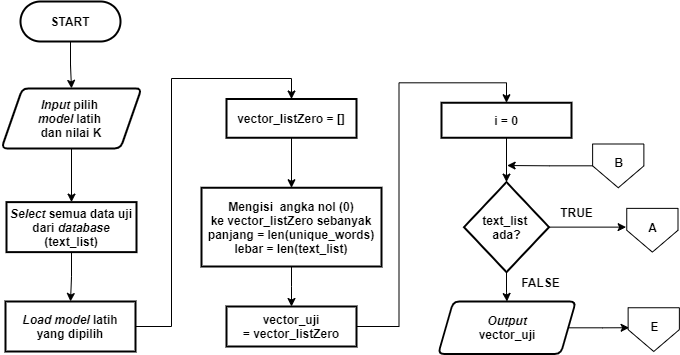

The diagram above was exported from draw.io. Its source (the exported page's mxGraphModel, read from the mxfile embedded in the PNG):
<mxGraphModel dx="1447" dy="803" grid="1" gridSize="10" guides="1" tooltips="1" connect="1" arrows="1" fold="1" page="1" pageScale="1" pageWidth="827" pageHeight="1169" math="0" shadow="0">
  <root>
    <mxCell id="0" />
    <mxCell id="1" parent="0" />
    <mxCell id="b_2xHL0PTM65hNa142UU-11" value="" style="verticalLabelPosition=bottom;verticalAlign=top;html=1;shape=offPageConnector;rounded=0;size=0.5;" vertex="1" parent="1">
      <mxGeometry x="676.62" y="336.26" width="51.25" height="43.74" as="geometry" />
    </mxCell>
    <mxCell id="WYIh3cjWUv-BT1vWxKij-4" style="edgeStyle=orthogonalEdgeStyle;rounded=0;orthogonalLoop=1;jettySize=auto;html=1;entryX=0.5;entryY=0;entryDx=0;entryDy=0;" parent="1" source="WYIh3cjWUv-BT1vWxKij-2" target="WYIh3cjWUv-BT1vWxKij-3" edge="1">
      <mxGeometry relative="1" as="geometry" />
    </mxCell>
    <mxCell id="WYIh3cjWUv-BT1vWxKij-2" value="&lt;b&gt;START&lt;/b&gt;" style="rounded=1;whiteSpace=wrap;html=1;absoluteArcSize=1;arcSize=55;strokeWidth=2;" parent="1" vertex="1">
      <mxGeometry x="69" y="30" width="100" height="40" as="geometry" />
    </mxCell>
    <mxCell id="WYIh3cjWUv-BT1vWxKij-6" style="edgeStyle=orthogonalEdgeStyle;rounded=0;orthogonalLoop=1;jettySize=auto;html=1;entryX=0.5;entryY=0;entryDx=0;entryDy=0;" parent="1" source="WYIh3cjWUv-BT1vWxKij-3" target="WYIh3cjWUv-BT1vWxKij-5" edge="1">
      <mxGeometry relative="1" as="geometry" />
    </mxCell>
    <mxCell id="WYIh3cjWUv-BT1vWxKij-3" value="&lt;b&gt;&lt;i&gt;Input &lt;/i&gt;pilih &lt;br&gt;&lt;i&gt;model&lt;/i&gt;&amp;nbsp;latih &lt;br&gt;dan nilai K&lt;/b&gt;" style="shape=parallelogram;html=1;strokeWidth=2;perimeter=parallelogramPerimeter;whiteSpace=wrap;rounded=1;arcSize=12;size=0.15000000000000002;" parent="1" vertex="1">
      <mxGeometry x="50" y="116.88" width="140" height="60" as="geometry" />
    </mxCell>
    <mxCell id="WYIh3cjWUv-BT1vWxKij-8" style="edgeStyle=orthogonalEdgeStyle;rounded=0;orthogonalLoop=1;jettySize=auto;html=1;entryX=0.5;entryY=0;entryDx=0;entryDy=0;" parent="1" source="WYIh3cjWUv-BT1vWxKij-5" target="WYIh3cjWUv-BT1vWxKij-7" edge="1">
      <mxGeometry relative="1" as="geometry" />
    </mxCell>
    <mxCell id="WYIh3cjWUv-BT1vWxKij-5" value="&lt;i&gt;Select &lt;/i&gt;semua data uji dari &lt;i&gt;database&lt;/i&gt;&lt;br&gt;(text_list)" style="rounded=1;whiteSpace=wrap;html=1;absoluteArcSize=1;arcSize=0;strokeWidth=2;fontStyle=1" parent="1" vertex="1">
      <mxGeometry x="55" y="230.63" width="130" height="50" as="geometry" />
    </mxCell>
    <mxCell id="WYIh3cjWUv-BT1vWxKij-120" style="edgeStyle=orthogonalEdgeStyle;rounded=0;orthogonalLoop=1;jettySize=auto;html=1;entryX=0.5;entryY=0;entryDx=0;entryDy=0;" parent="1" source="WYIh3cjWUv-BT1vWxKij-7" target="WYIh3cjWUv-BT1vWxKij-115" edge="1">
      <mxGeometry relative="1" as="geometry">
        <Array as="points">
          <mxPoint x="220" y="355" />
          <mxPoint x="220" y="107" />
          <mxPoint x="340" y="107" />
        </Array>
      </mxGeometry>
    </mxCell>
    <mxCell id="WYIh3cjWUv-BT1vWxKij-7" value="&lt;i&gt;Load&lt;/i&gt;&amp;nbsp;&lt;i&gt;model&lt;/i&gt;&amp;nbsp;latih&lt;br&gt;yang dipilih" style="rounded=1;whiteSpace=wrap;html=1;absoluteArcSize=1;arcSize=0;strokeWidth=2;fontStyle=1" parent="1" vertex="1">
      <mxGeometry x="54" y="330" width="130" height="50" as="geometry" />
    </mxCell>
    <mxCell id="WYIh3cjWUv-BT1vWxKij-128" style="edgeStyle=orthogonalEdgeStyle;rounded=0;orthogonalLoop=1;jettySize=auto;html=1;entryX=0.5;entryY=0;entryDx=0;entryDy=0;" parent="1" source="WYIh3cjWUv-BT1vWxKij-43" target="WYIh3cjWUv-BT1vWxKij-77" edge="1">
      <mxGeometry relative="1" as="geometry" />
    </mxCell>
    <mxCell id="WYIh3cjWUv-BT1vWxKij-43" value="&lt;span style=&quot;font-weight: 700&quot;&gt;vector_uji&lt;br&gt;&lt;/span&gt;&lt;span style=&quot;font-size: 12px&quot;&gt;&lt;b&gt;=&amp;nbsp;&lt;/b&gt;&lt;/span&gt;&lt;b&gt;vector_listZero&lt;/b&gt;" style="rounded=1;whiteSpace=wrap;html=1;absoluteArcSize=1;arcSize=0;strokeWidth=2;" parent="1" vertex="1">
      <mxGeometry x="275" y="335.01" width="130" height="39.99" as="geometry" />
    </mxCell>
    <mxCell id="WYIh3cjWUv-BT1vWxKij-44" style="edgeStyle=orthogonalEdgeStyle;rounded=0;orthogonalLoop=1;jettySize=auto;html=1;entryX=0.5;entryY=0;entryDx=0;entryDy=0;" parent="1" source="WYIh3cjWUv-BT1vWxKij-46" target="WYIh3cjWUv-BT1vWxKij-84" edge="1">
      <mxGeometry relative="1" as="geometry" />
    </mxCell>
    <mxCell id="WYIh3cjWUv-BT1vWxKij-45" style="edgeStyle=orthogonalEdgeStyle;rounded=0;orthogonalLoop=1;jettySize=auto;html=1;entryX=0;entryY=0.5;entryDx=0;entryDy=0;entryPerimeter=0;" parent="1" source="WYIh3cjWUv-BT1vWxKij-46" edge="1">
      <mxGeometry relative="1" as="geometry">
        <mxPoint x="674.6199999999999" y="255.63" as="targetPoint" />
      </mxGeometry>
    </mxCell>
    <mxCell id="WYIh3cjWUv-BT1vWxKij-46" value="text_list &lt;br&gt;ada?" style="strokeWidth=2;html=1;shape=mxgraph.flowchart.decision;whiteSpace=wrap;fontStyle=1" parent="1" vertex="1">
      <mxGeometry x="512.5" y="210.63" width="85" height="90" as="geometry" />
    </mxCell>
    <mxCell id="WYIh3cjWUv-BT1vWxKij-126" style="edgeStyle=orthogonalEdgeStyle;rounded=0;orthogonalLoop=1;jettySize=auto;html=1;entryX=0.5;entryY=0;entryDx=0;entryDy=0;entryPerimeter=0;" parent="1" source="WYIh3cjWUv-BT1vWxKij-77" target="WYIh3cjWUv-BT1vWxKij-46" edge="1">
      <mxGeometry relative="1" as="geometry" />
    </mxCell>
    <mxCell id="WYIh3cjWUv-BT1vWxKij-77" value="&lt;span&gt;i = 0&lt;/span&gt;" style="rounded=1;whiteSpace=wrap;html=1;absoluteArcSize=1;arcSize=0;strokeWidth=2;fontStyle=1" parent="1" vertex="1">
      <mxGeometry x="490" y="131.26" width="130" height="35" as="geometry" />
    </mxCell>
    <mxCell id="WYIh3cjWUv-BT1vWxKij-80" value="TRUE" style="text;html=1;align=center;verticalAlign=middle;resizable=0;points=[];autosize=1;fontStyle=1" parent="1" vertex="1">
      <mxGeometry x="600" y="230.63" width="50" height="20" as="geometry" />
    </mxCell>
    <mxCell id="WYIh3cjWUv-BT1vWxKij-127" style="edgeStyle=orthogonalEdgeStyle;rounded=0;orthogonalLoop=1;jettySize=auto;html=1;entryX=0;entryY=0.5;entryDx=0;entryDy=0;entryPerimeter=0;" parent="1" source="WYIh3cjWUv-BT1vWxKij-84" edge="1">
      <mxGeometry relative="1" as="geometry">
        <mxPoint x="677.6199999999999" y="356.25" as="targetPoint" />
      </mxGeometry>
    </mxCell>
    <mxCell id="WYIh3cjWUv-BT1vWxKij-84" value="&lt;i&gt;Output&lt;/i&gt;&lt;br&gt;vector_uji" style="shape=parallelogram;html=1;strokeWidth=2;perimeter=parallelogramPerimeter;whiteSpace=wrap;rounded=1;arcSize=12;size=0.10909090909090909;fontStyle=1" parent="1" vertex="1">
      <mxGeometry x="486.75" y="330" width="137.5" height="52.5" as="geometry" />
    </mxCell>
    <mxCell id="WYIh3cjWUv-BT1vWxKij-95" value="FALSE" style="text;html=1;align=center;verticalAlign=middle;resizable=0;points=[];autosize=1;fontStyle=1" parent="1" vertex="1">
      <mxGeometry x="564.5" y="300.63" width="50" height="20" as="geometry" />
    </mxCell>
    <mxCell id="WYIh3cjWUv-BT1vWxKij-118" style="edgeStyle=orthogonalEdgeStyle;rounded=0;orthogonalLoop=1;jettySize=auto;html=1;entryX=0.5;entryY=0;entryDx=0;entryDy=0;" parent="1" source="WYIh3cjWUv-BT1vWxKij-113" target="WYIh3cjWUv-BT1vWxKij-43" edge="1">
      <mxGeometry relative="1" as="geometry" />
    </mxCell>
    <mxCell id="WYIh3cjWUv-BT1vWxKij-113" value="&lt;span&gt;Mengisi&amp;nbsp; angka nol (0) ke&amp;nbsp;&lt;/span&gt;vector_listZero&lt;span&gt;&amp;nbsp;sebanyak&lt;br&gt;panjang = len(&lt;/span&gt;&lt;span&gt;unique_words)&lt;br&gt;&lt;/span&gt;lebar = len(text_list)" style="rounded=1;whiteSpace=wrap;html=1;absoluteArcSize=1;arcSize=0;strokeWidth=2;fontStyle=1" parent="1" vertex="1">
      <mxGeometry x="250" y="216.26" width="180" height="78.75" as="geometry" />
    </mxCell>
    <mxCell id="WYIh3cjWUv-BT1vWxKij-114" style="edgeStyle=orthogonalEdgeStyle;rounded=0;orthogonalLoop=1;jettySize=auto;html=1;entryX=0.5;entryY=0;entryDx=0;entryDy=0;" parent="1" source="WYIh3cjWUv-BT1vWxKij-115" target="WYIh3cjWUv-BT1vWxKij-113" edge="1">
      <mxGeometry relative="1" as="geometry" />
    </mxCell>
    <mxCell id="WYIh3cjWUv-BT1vWxKij-115" value="&lt;span style=&quot;font-weight: 700&quot;&gt;vector_listZero = []&lt;/span&gt;" style="rounded=1;whiteSpace=wrap;html=1;absoluteArcSize=1;arcSize=0;strokeWidth=2;" parent="1" vertex="1">
      <mxGeometry x="275" y="127.50999999999999" width="130" height="38.75" as="geometry" />
    </mxCell>
    <mxCell id="b_2xHL0PTM65hNa142UU-3" style="edgeStyle=orthogonalEdgeStyle;rounded=0;orthogonalLoop=1;jettySize=auto;html=1;" edge="1" parent="1" source="b_2xHL0PTM65hNa142UU-1">
      <mxGeometry relative="1" as="geometry">
        <mxPoint x="555.63" y="194" as="targetPoint" />
      </mxGeometry>
    </mxCell>
    <mxCell id="b_2xHL0PTM65hNa142UU-1" value="" style="verticalLabelPosition=bottom;verticalAlign=top;html=1;shape=offPageConnector;rounded=0;size=0.5;" vertex="1" parent="1">
      <mxGeometry x="641.13" y="172.51999999999998" width="51.25" height="43.74" as="geometry" />
    </mxCell>
    <mxCell id="b_2xHL0PTM65hNa142UU-4" value="&lt;b&gt;B&lt;/b&gt;" style="text;html=1;align=center;verticalAlign=middle;resizable=0;points=[];autosize=1;" vertex="1" parent="1">
      <mxGeometry x="656.62" y="181.39" width="20" height="20" as="geometry" />
    </mxCell>
    <mxCell id="b_2xHL0PTM65hNa142UU-7" value="" style="verticalLabelPosition=bottom;verticalAlign=top;html=1;shape=offPageConnector;rounded=0;size=0.5;" vertex="1" parent="1">
      <mxGeometry x="675.25" y="236.89" width="51.25" height="43.74" as="geometry" />
    </mxCell>
    <mxCell id="b_2xHL0PTM65hNa142UU-8" value="&lt;b&gt;A&lt;/b&gt;" style="text;html=1;align=center;verticalAlign=middle;resizable=0;points=[];autosize=1;" vertex="1" parent="1">
      <mxGeometry x="690.62" y="245.64" width="20" height="20" as="geometry" />
    </mxCell>
    <mxCell id="b_2xHL0PTM65hNa142UU-10" value="&lt;b&gt;E&lt;/b&gt;" style="text;html=1;align=center;verticalAlign=middle;resizable=0;points=[];autosize=1;" vertex="1" parent="1">
      <mxGeometry x="693.38" y="345.13" width="20" height="20" as="geometry" />
    </mxCell>
  </root>
</mxGraphModel>